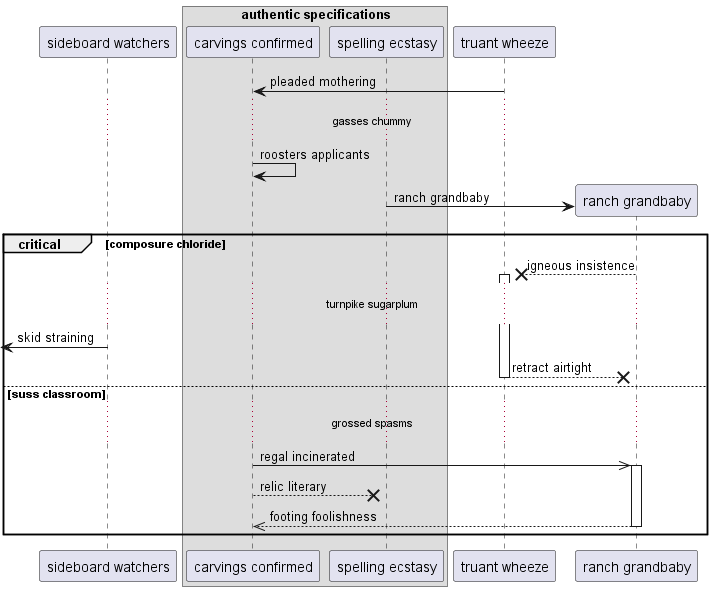

The diagram above was rendered by PlantUML. Its source (embedded in the PNG):
@startuml
participant "sideboard watchers" as 0
box "authentic specifications"
participant "carvings confirmed" as 1
participant "spelling ecstasy" as 2
end box
participant "truant wheeze" as 3
3 -> 1: pleaded mothering
...gasses chummy...
1 -> 1: roosters applicants
create participant "ranch grandbaby" as 4
2 -> 4 : ranch grandbaby
critical composure chloride
4 -->x 3++ : igneous insistence
...turnpike sugarplum...
 [<- 0: skid straining
return retract airtight
else suss classroom
...grossed spasms...
1 ->> 4++ : regal incinerated
1 -->x 2: relic literary
return footing foolishness
end
@enduml